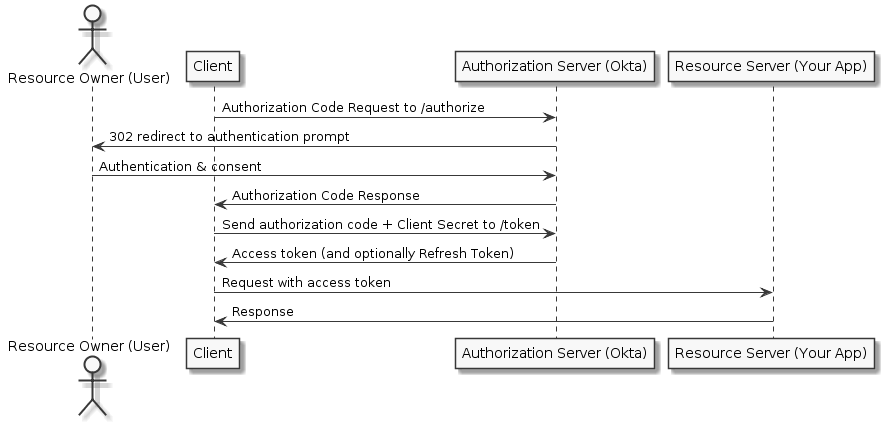

The diagram above was rendered by PlantUML. Its source (embedded in the PNG):
@startuml
skinparam monochrome true

actor "Resource Owner (User)" as user
participant "Client" as client
participant "Authorization Server (Okta)" as okta
participant "Resource Server (Your App)" as app

client -> okta: Authorization Code Request to /authorize
okta -> user: 302 redirect to authentication prompt
user -> okta: Authentication & consent
okta -> client: Authorization Code Response
client -> okta: Send authorization code + Client Secret to /token
okta -> client: Access token (and optionally Refresh Token)
client -> app: Request with access token
app -> client: Response
@enduml